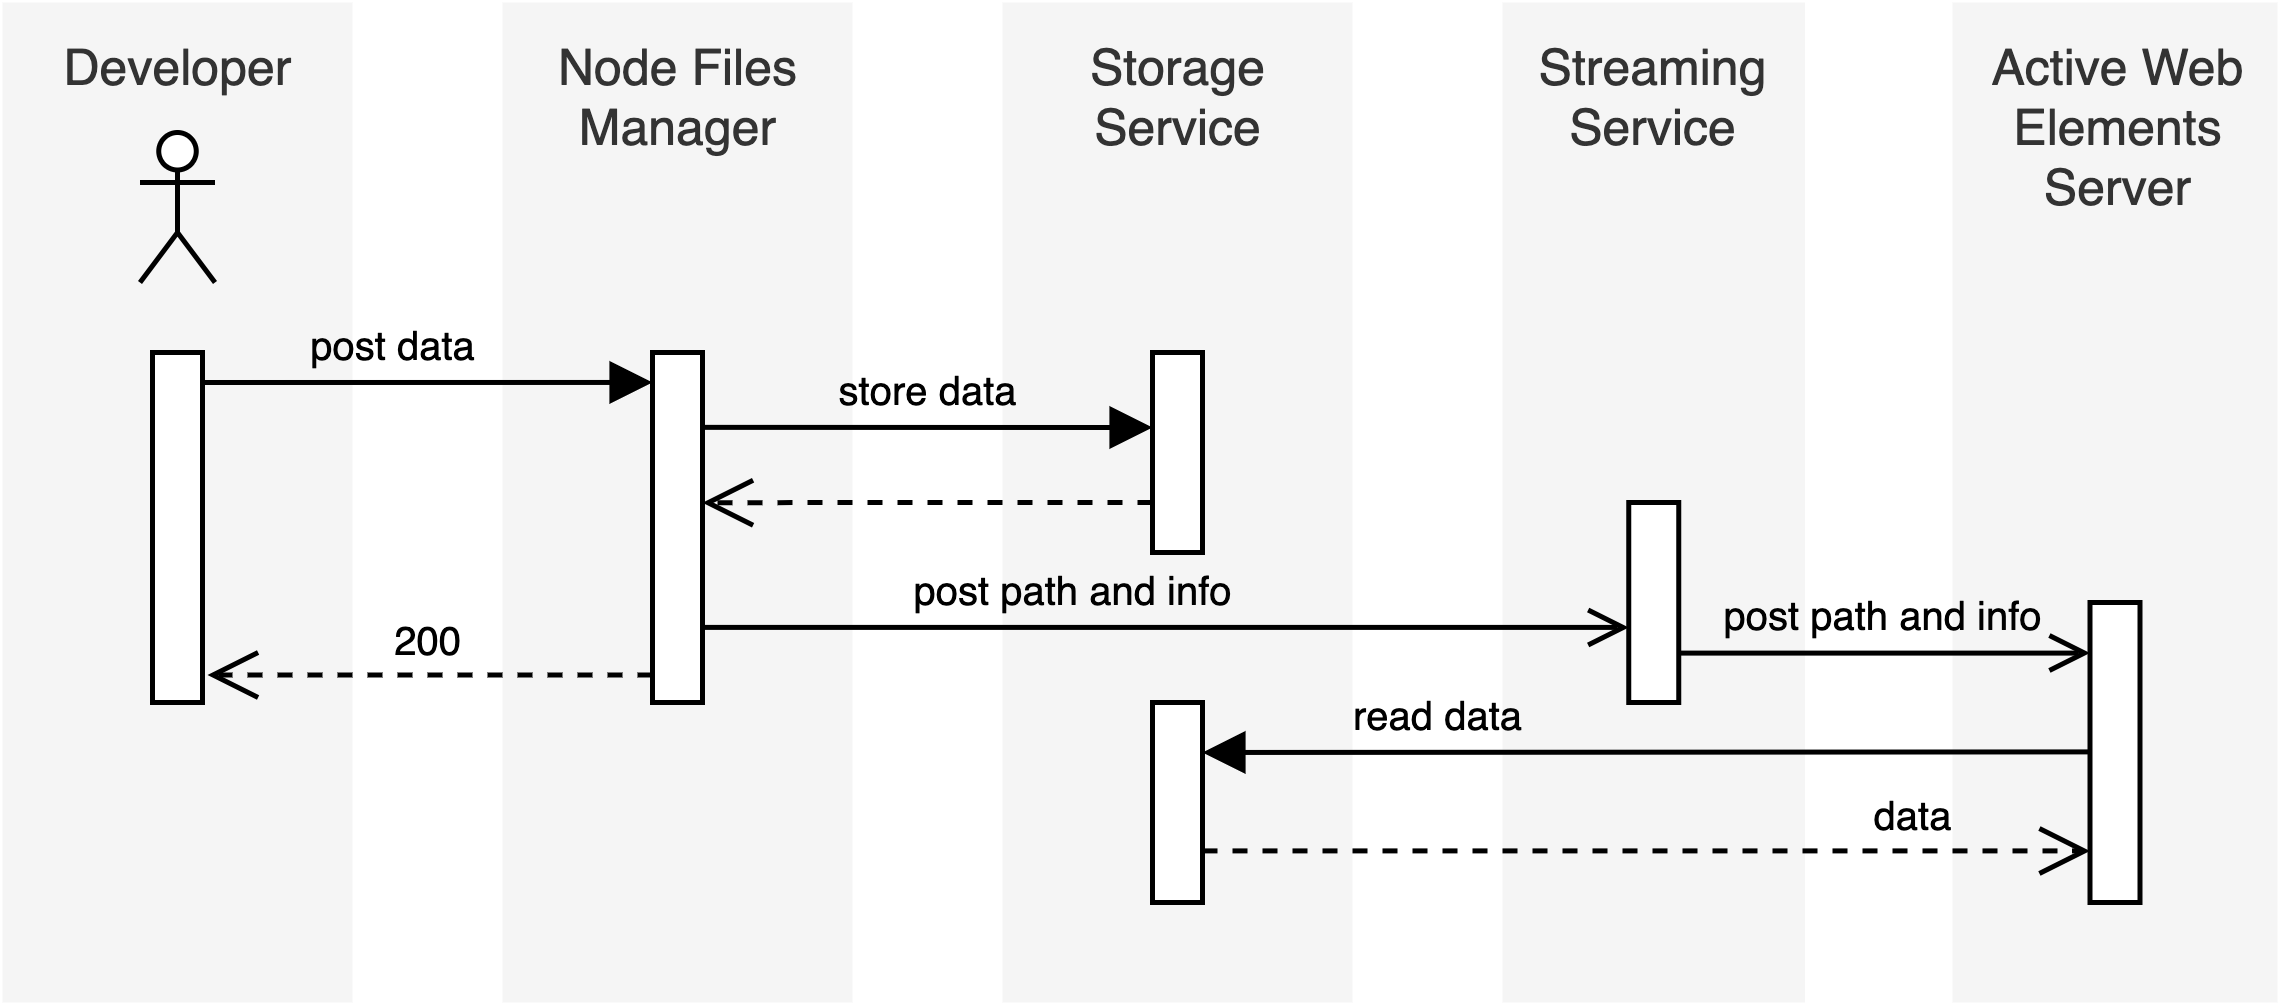

The diagram above was exported from draw.io. Its source (the exported page's mxGraphModel, read from the mxfile embedded in the PNG):
<mxGraphModel dx="541" dy="340" grid="1" gridSize="10" guides="1" tooltips="1" connect="1" arrows="1" fold="1" page="1" pageScale="1" pageWidth="850" pageHeight="1100" math="0" shadow="0">
  <root>
    <mxCell id="0" />
    <mxCell id="FS1xIaXjA-K6C-5jxe0j-25" value="Untitled Layer" style="" parent="0" />
    <mxCell id="FS1xIaXjA-K6C-5jxe0j-26" value="Developer" style="html=1;verticalAlign=top;fillColor=#f5f5f5;fontColor=#333333;strokeColor=none;labelBackgroundColor=none;fontSize=10;" parent="FS1xIaXjA-K6C-5jxe0j-25" vertex="1">
      <mxGeometry x="90" y="80" width="70" height="200" as="geometry" />
    </mxCell>
    <mxCell id="FS1xIaXjA-K6C-5jxe0j-27" value="Storage&lt;br style=&quot;font-size: 10px;&quot;&gt;Service" style="html=1;fillColor=#f5f5f5;fontColor=#333333;strokeColor=none;verticalAlign=top;labelBackgroundColor=none;fontSize=10;" parent="FS1xIaXjA-K6C-5jxe0j-25" vertex="1">
      <mxGeometry x="290" y="80" width="70" height="200" as="geometry" />
    </mxCell>
    <mxCell id="FS1xIaXjA-K6C-5jxe0j-28" value="Streaming&lt;br style=&quot;font-size: 10px;&quot;&gt;Service" style="html=1;verticalAlign=top;fillColor=#f5f5f5;fontColor=#333333;strokeColor=none;labelBackgroundColor=none;fontSize=10;" parent="FS1xIaXjA-K6C-5jxe0j-25" vertex="1">
      <mxGeometry x="389.99999999999994" y="80" width="60.5" height="200" as="geometry" />
    </mxCell>
    <mxCell id="FS1xIaXjA-K6C-5jxe0j-29" value="Active&amp;nbsp;Web&lt;br style=&quot;font-size: 10px;&quot;&gt;Elements&lt;br style=&quot;font-size: 10px;&quot;&gt;Server" style="html=1;fillColor=#f5f5f5;fontColor=#333333;strokeColor=none;verticalAlign=top;labelBackgroundColor=none;fontSize=10;" parent="FS1xIaXjA-K6C-5jxe0j-25" vertex="1">
      <mxGeometry x="480" y="80" width="65" height="200" as="geometry" />
    </mxCell>
    <mxCell id="FS1xIaXjA-K6C-5jxe0j-30" value="Node Files&lt;br style=&quot;font-size: 10px;&quot;&gt;Manager" style="html=1;verticalAlign=top;fillColor=#f5f5f5;fontColor=#333333;strokeColor=none;labelBackgroundColor=none;fontSize=10;" parent="FS1xIaXjA-K6C-5jxe0j-25" vertex="1">
      <mxGeometry x="190" y="80" width="70" height="200" as="geometry" />
    </mxCell>
    <mxCell id="1" value="Foreground" parent="0" />
    <mxCell id="FS1xIaXjA-K6C-5jxe0j-1" value="" style="html=1;points=[];perimeter=orthogonalPerimeter;labelBackgroundColor=none;" parent="1" vertex="1">
      <mxGeometry x="120" y="150" width="10" height="70" as="geometry" />
    </mxCell>
    <mxCell id="FS1xIaXjA-K6C-5jxe0j-2" value="" style="html=1;points=[];perimeter=orthogonalPerimeter;labelBackgroundColor=none;" parent="1" vertex="1">
      <mxGeometry x="220" y="150" width="10" height="70" as="geometry" />
    </mxCell>
    <mxCell id="FS1xIaXjA-K6C-5jxe0j-3" value="post data" style="html=1;verticalAlign=bottom;endArrow=block;entryX=0;entryY=0.057;exitX=1;exitY=0.25;exitDx=0;exitDy=0;exitPerimeter=0;entryDx=0;entryDy=0;entryPerimeter=0;labelBackgroundColor=none;fontSize=8;" parent="1" edge="1">
      <mxGeometry x="-0.1429" relative="1" as="geometry">
        <mxPoint x="130" y="156" as="sourcePoint" />
        <mxPoint x="220" y="155.98999999999995" as="targetPoint" />
        <mxPoint as="offset" />
      </mxGeometry>
    </mxCell>
    <mxCell id="FS1xIaXjA-K6C-5jxe0j-4" value="200" style="html=1;verticalAlign=bottom;endArrow=open;dashed=1;endSize=8;exitX=0;exitY=0.836;entryX=1.1;entryY=0.95;entryDx=0;entryDy=0;entryPerimeter=0;labelBackgroundColor=none;fontSize=8;exitDx=0;exitDy=0;exitPerimeter=0;" parent="1" edge="1">
      <mxGeometry relative="1" as="geometry">
        <mxPoint x="131" y="214.5" as="targetPoint" />
        <mxPoint x="220" y="214.51999999999998" as="sourcePoint" />
      </mxGeometry>
    </mxCell>
    <mxCell id="FS1xIaXjA-K6C-5jxe0j-5" value="" style="html=1;points=[];perimeter=orthogonalPerimeter;labelBackgroundColor=none;" parent="1" vertex="1">
      <mxGeometry x="320" y="150" width="10" height="40" as="geometry" />
    </mxCell>
    <mxCell id="FS1xIaXjA-K6C-5jxe0j-7" value="" style="html=1;verticalAlign=bottom;endArrow=open;dashed=1;endSize=8;exitX=0;exitY=0.75;exitDx=0;exitDy=0;exitPerimeter=0;labelBackgroundColor=none;entryX=1;entryY=0.429;entryDx=0;entryDy=0;entryPerimeter=0;" parent="1" source="FS1xIaXjA-K6C-5jxe0j-5" target="FS1xIaXjA-K6C-5jxe0j-2" edge="1">
      <mxGeometry relative="1" as="geometry">
        <mxPoint x="240" y="180" as="targetPoint" />
        <mxPoint x="290" y="198" as="sourcePoint" />
      </mxGeometry>
    </mxCell>
    <mxCell id="FS1xIaXjA-K6C-5jxe0j-8" value="" style="html=1;points=[];perimeter=orthogonalPerimeter;labelBackgroundColor=none;" parent="1" vertex="1">
      <mxGeometry x="320" y="220" width="10" height="40" as="geometry" />
    </mxCell>
    <mxCell id="FS1xIaXjA-K6C-5jxe0j-9" value="read data" style="html=1;verticalAlign=bottom;endArrow=block;exitX=0;exitY=0.498;exitDx=0;exitDy=0;exitPerimeter=0;labelBackgroundColor=none;fontSize=8;entryX=1;entryY=0.25;entryDx=0;entryDy=0;entryPerimeter=0;" parent="1" source="FS1xIaXjA-K6C-5jxe0j-14" target="FS1xIaXjA-K6C-5jxe0j-8" edge="1">
      <mxGeometry x="0.4765" relative="1" as="geometry">
        <mxPoint x="490" y="240" as="sourcePoint" />
        <mxPoint as="offset" />
        <mxPoint x="350" y="230" as="targetPoint" />
      </mxGeometry>
    </mxCell>
    <mxCell id="FS1xIaXjA-K6C-5jxe0j-10" value="data" style="html=1;verticalAlign=bottom;endArrow=open;dashed=1;endSize=8;labelBackgroundColor=none;exitX=1;exitY=0.742;exitDx=0;exitDy=0;exitPerimeter=0;entryX=0;entryY=0.828;entryDx=0;entryDy=0;entryPerimeter=0;fontSize=8;" parent="1" source="FS1xIaXjA-K6C-5jxe0j-8" target="FS1xIaXjA-K6C-5jxe0j-14" edge="1">
      <mxGeometry x="0.6" relative="1" as="geometry">
        <mxPoint x="430" y="260" as="targetPoint" />
        <mxPoint x="340" y="310" as="sourcePoint" />
        <mxPoint as="offset" />
      </mxGeometry>
    </mxCell>
    <mxCell id="FS1xIaXjA-K6C-5jxe0j-11" value="" style="html=1;points=[];perimeter=orthogonalPerimeter;labelBackgroundColor=none;" parent="1" vertex="1">
      <mxGeometry x="415.24999999999994" y="180" width="10" height="40" as="geometry" />
    </mxCell>
    <mxCell id="FS1xIaXjA-K6C-5jxe0j-13" value="post path and info" style="html=1;verticalAlign=bottom;endArrow=open;labelBackgroundColor=none;fontSize=8;endFill=0;exitX=1;exitY=0.714;exitDx=0;exitDy=0;exitPerimeter=0;" parent="1" target="FS1xIaXjA-K6C-5jxe0j-11" edge="1">
      <mxGeometry x="-0.2" width="80" relative="1" as="geometry">
        <mxPoint x="230" y="204.98000000000002" as="sourcePoint" />
        <mxPoint x="380" y="205" as="targetPoint" />
        <mxPoint as="offset" />
      </mxGeometry>
    </mxCell>
    <mxCell id="FS1xIaXjA-K6C-5jxe0j-14" value="" style="html=1;points=[];perimeter=orthogonalPerimeter;labelBackgroundColor=none;" parent="1" vertex="1">
      <mxGeometry x="507.5" y="200" width="10" height="60" as="geometry" />
    </mxCell>
    <mxCell id="FS1xIaXjA-K6C-5jxe0j-15" value="post path and info" style="html=1;verticalAlign=bottom;endArrow=open;labelBackgroundColor=none;fontSize=8;endFill=0;exitX=1.01;exitY=0.753;exitDx=0;exitDy=0;exitPerimeter=0;" parent="1" edge="1" target="FS1xIaXjA-K6C-5jxe0j-14" source="FS1xIaXjA-K6C-5jxe0j-11">
      <mxGeometry width="80" relative="1" as="geometry">
        <mxPoint x="460" y="210" as="sourcePoint" />
        <mxPoint x="480" y="210" as="targetPoint" />
      </mxGeometry>
    </mxCell>
    <mxCell id="FS1xIaXjA-K6C-5jxe0j-16" value="" style="shape=umlActor;verticalLabelPosition=bottom;verticalAlign=top;html=1;labelBackgroundColor=none;" parent="1" vertex="1">
      <mxGeometry x="117.5" y="106" width="15" height="30" as="geometry" />
    </mxCell>
    <mxCell id="FS1xIaXjA-K6C-5jxe0j-31" value="store data" style="html=1;verticalAlign=bottom;endArrow=block;labelBackgroundColor=none;entryX=0;entryY=0.3;entryDx=0;entryDy=0;entryPerimeter=0;fontSize=8;exitX=1;exitY=0.171;exitDx=0;exitDy=0;exitPerimeter=0;" parent="1" edge="1">
      <mxGeometry relative="1" as="geometry">
        <mxPoint x="230" y="164.96999999999997" as="sourcePoint" />
        <mxPoint x="320" y="164.99999999999994" as="targetPoint" />
      </mxGeometry>
    </mxCell>
  </root>
</mxGraphModel>